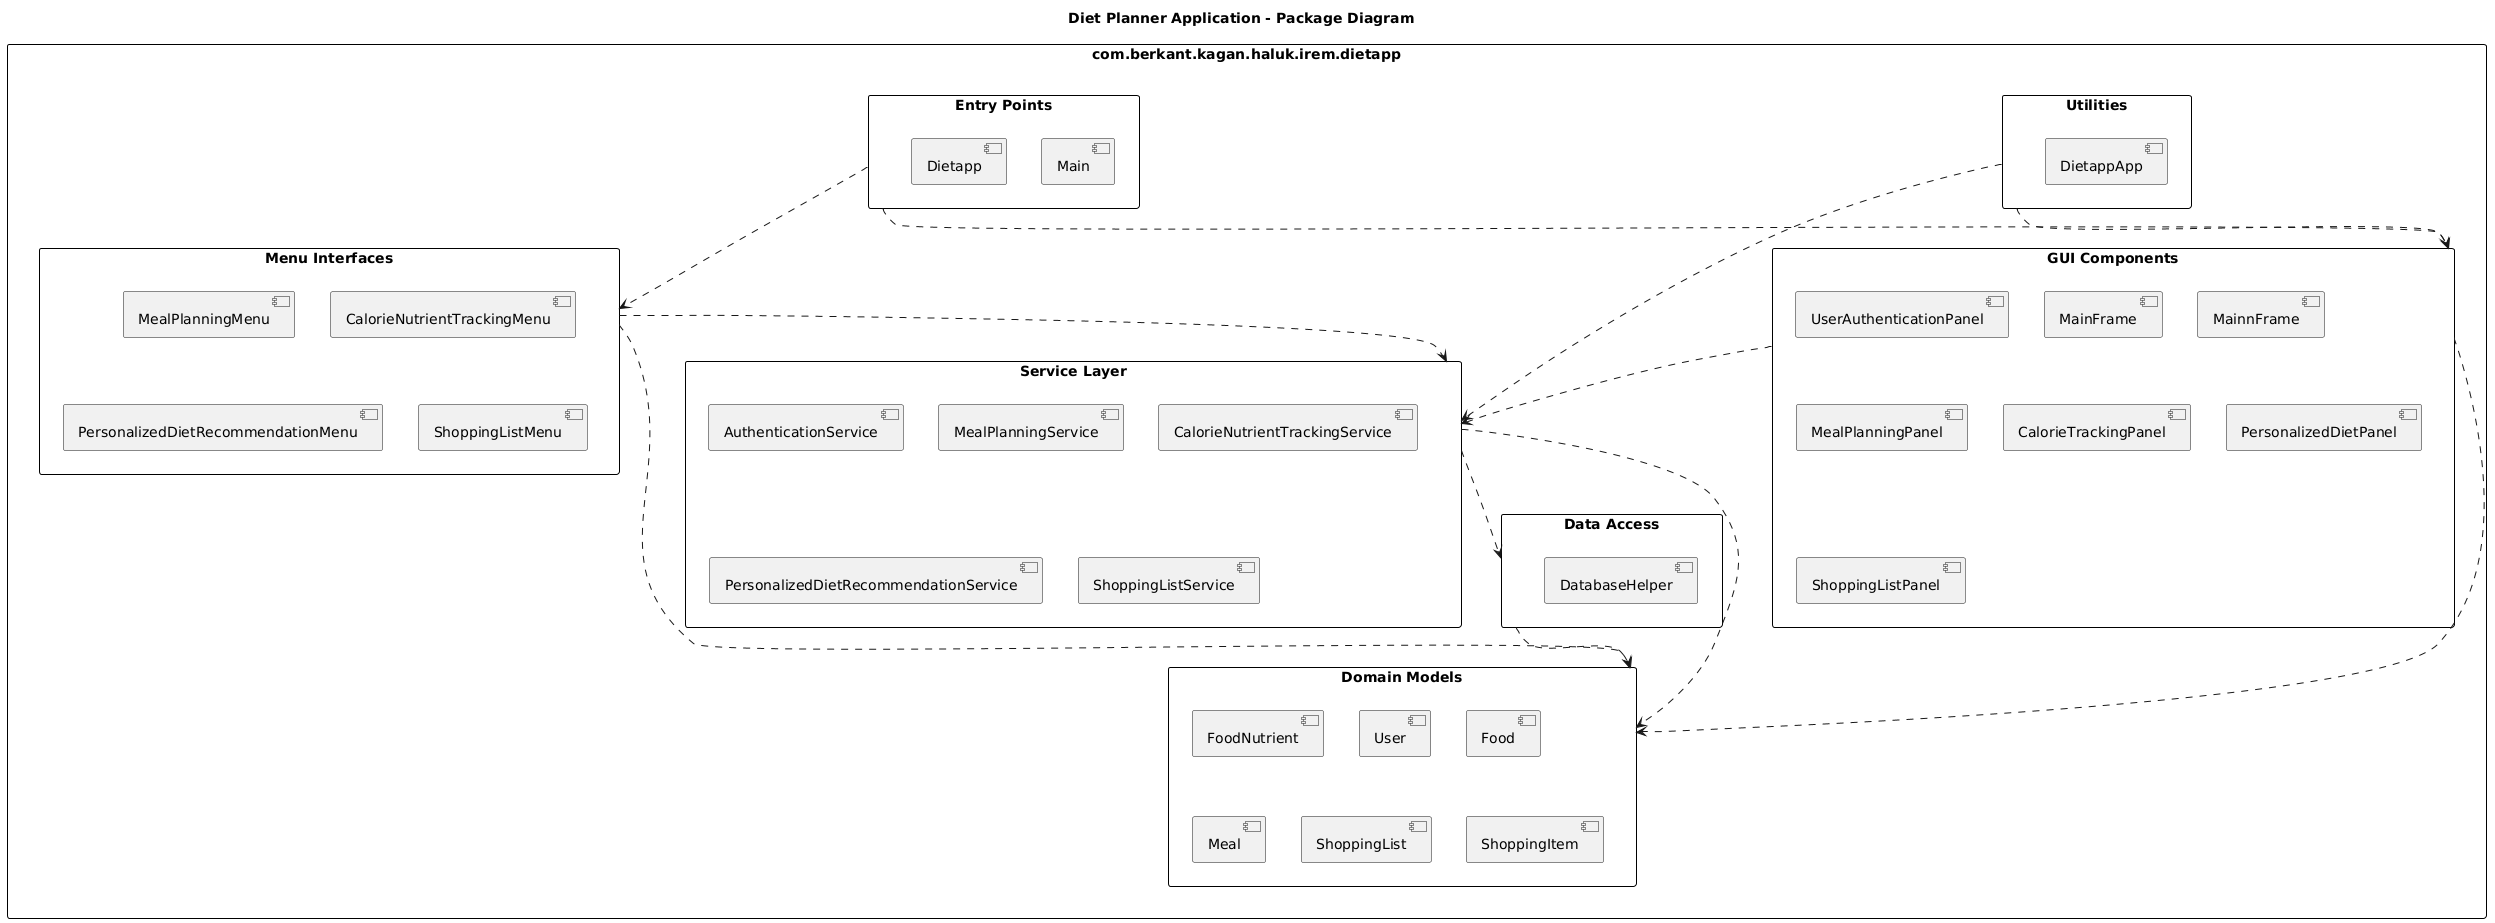

The diagram above was rendered by PlantUML. Its source (embedded in the PNG):
@startuml
' Diet Planner Application Package Diagram

title Diet Planner Application - Package Diagram

skinparam backgroundColor white
skinparam packageStyle rectangle
skinparam packageBackgroundColor white
skinparam packageBorderColor black

package "com.berkant.kagan.haluk.irem.dietapp" {
  package "GUI Components" {
    [MainFrame]
    [MainnFrame]
    [UserAuthenticationPanel]
    [MealPlanningPanel]
    [CalorieTrackingPanel]
    [PersonalizedDietPanel]
    [ShoppingListPanel]
  }
  
  package "Service Layer" {
    [AuthenticationService]
    [MealPlanningService]
    [CalorieNutrientTrackingService]
    [PersonalizedDietRecommendationService]
    [ShoppingListService]
  }
  
  package "Data Access" {
    [DatabaseHelper]
  }
  
  package "Domain Models" {
    [User]
    [Food]
    [FoodNutrient]
    [Meal]
    [ShoppingList]
    [ShoppingItem]
  }
  
  package "Menu Interfaces" {
    [MealPlanningMenu]
    [CalorieNutrientTrackingMenu]
    [PersonalizedDietRecommendationMenu]
    [ShoppingListMenu]
  }
  
  package "Utilities" {
    [DietappApp]
  }
  
  package "Entry Points" {
    [Main]
    [Dietapp]
  }
}

' Dependencies between packages
"GUI Components" ..> "Service Layer"
"GUI Components" ..> "Domain Models"
"Menu Interfaces" ..> "Service Layer"
"Menu Interfaces" ..> "Domain Models"
"Service Layer" ..> "Data Access"
"Service Layer" ..> "Domain Models"
"Data Access" ..> "Domain Models"
"Entry Points" ..> "GUI Components"
"Entry Points" ..> "Menu Interfaces"
"Utilities" ..> "GUI Components"
"Utilities" ..> "Service Layer"
@enduml